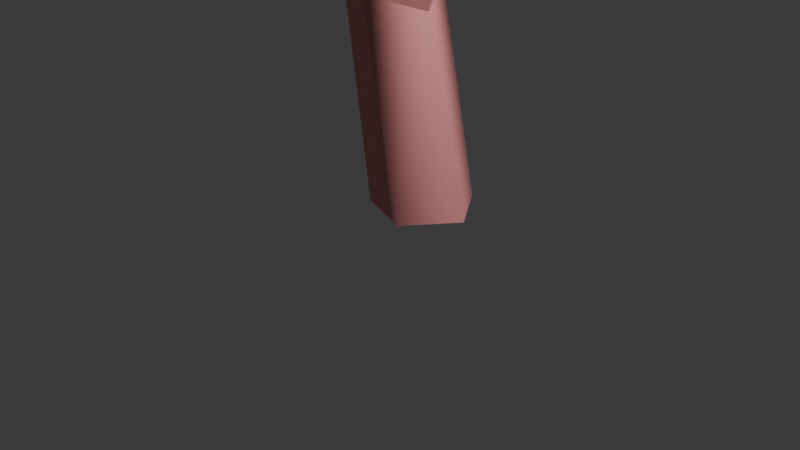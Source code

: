 # Source: bigtree.blend  (saved by Blender 4.5.88; exported with 4.5.12 LTS)
import bpy
from mathutils import Matrix  # noqa: F401  (used for matrix-valued properties, if any)

bpy.ops.wm.read_factory_settings(use_empty=True)
scene = bpy.context.scene
scene.name = 'Scene'

# ---- collections
col_collection = bpy.data.collections.new('Collection'); scene.collection.children.link(col_collection)

# ---- materials (node trees are filled in below, after node groups)
mat_wire_154185229 = bpy.data.materials.new('wire_154185229')
mat_wire_154185229.diffuse_color = (0.6039, 0.7255, 0.898, 1.0)
mat_wire_154185229.roughness = 0.8211
mat_wire_224086086 = bpy.data.materials.new('wire_224086086')
mat_wire_224086086.diffuse_color = (0.8784, 0.3373, 0.3373, 1.0)
mat_wire_224086086.roughness = 0.8211
mat_material__49 = bpy.data.materials.new('Material__49')
mat_material__49.diffuse_color = (0.588, 0.588, 0.588, 1.0)
mat_material__49.roughness = 0.9

# ---- material node trees
mat_wire_154185229.use_nodes = True; mat_wire_154185229.node_tree.nodes.clear()
_N = mat_wire_154185229.node_tree.nodes; _L = mat_wire_154185229.node_tree.links
n0 = _N.new('ShaderNodeBsdfPrincipled'); n0.name = 'Principled BSDF'; n0.location = (0, 300)
n0.inputs[0].default_value = (0.6039, 0.7255, 0.898, 1.0)
n0.inputs[2].default_value = 0.8211
n0.inputs[13].default_value = 0.35
n0.inputs[27].default_value = (0.0, 0.0, 0.0, 1.0)
n0.inputs[28].default_value = 1.0
n1 = _N.new('ShaderNodeOutputMaterial'); n1.name = 'Material Output'; n1.location = (280, 300)
_L.new(n0.outputs[0], n1.inputs[0])
n1.is_active_output = True
mat_wire_224086086.use_nodes = True; mat_wire_224086086.node_tree.nodes.clear()
_N = mat_wire_224086086.node_tree.nodes; _L = mat_wire_224086086.node_tree.links
n0 = _N.new('ShaderNodeBsdfPrincipled'); n0.name = 'Principled BSDF'; n0.location = (0, 300)
n0.inputs[0].default_value = (0.8784, 0.3373, 0.3373, 1.0)
n0.inputs[2].default_value = 0.8211
n0.inputs[13].default_value = 0.35
n0.inputs[27].default_value = (0.0, 0.0, 0.0, 1.0)
n0.inputs[28].default_value = 1.0
n1 = _N.new('ShaderNodeOutputMaterial'); n1.name = 'Material Output'; n1.location = (280, 300)
_L.new(n0.outputs[0], n1.inputs[0])
n1.is_active_output = True
mat_material__49.use_nodes = True; mat_material__49.node_tree.nodes.clear()
_N = mat_material__49.node_tree.nodes; _L = mat_material__49.node_tree.links
n0 = _N.new('ShaderNodeBsdfPrincipled'); n0.name = 'Principled BSDF'; n0.location = (0, 300)
n0.inputs[0].default_value = (0.588, 0.588, 0.588, 1.0)
n0.inputs[2].default_value = 0.9
n0.inputs[13].default_value = 0.0
n0.inputs[27].default_value = (0.0, 0.0, 0.0, 1.0)
n0.inputs[28].default_value = 1.0
n1 = _N.new('ShaderNodeOutputMaterial'); n1.name = 'Material Output'; n1.location = (280, 300)
_L.new(n0.outputs[0], n1.inputs[0])
n1.is_active_output = True

# ---- world
world_world = bpy.data.worlds.new('World'); scene.world = world_world
world_world.use_nodes = True; world_world.node_tree.nodes.clear()
_N = world_world.node_tree.nodes; _L = world_world.node_tree.links
n0 = _N.new('ShaderNodeOutputWorld'); n0.name = 'World Output'; n0.location = (200, 100)
n1 = _N.new('ShaderNodeBackground'); n1.name = 'Background'; n1.location = (-200, 100)
n1.inputs[0].default_value = (0.05088, 0.05088, 0.05088, 1.0)
_L.new(n1.outputs[0], n0.inputs[0])
n0.is_active_output = True
world_world.color = (0.05088, 0.05088, 0.05088)
world_world.sun_shadow_jitter_overblur = 0.0

# ---- cameras
cam_camera = bpy.data.cameras.new('Camera')
cam_camera.clip_end = 100.0
cam_camera.ortho_scale = 7.314

# ---- lights
light_light = bpy.data.lights.new('Light', 'POINT')
light_light.energy = 1000.0
light_light.shadow_soft_size = 0.1

# ---- meshes
me_tree_low = bpy.data.meshes.new('Tree_low')
me_tree_low.from_pydata([(-2.195, -4.781, 33.92), (1.996, -6.478, 31.82), (4.302, -3.846, 31.37), (3.667, 0.2179, 31.85), (1.006, 0.6918, 32.1), (-2.918, -1.675, 33.71), (6.387, 3.247, 29.83), (6.14, 5.084, 27.26), (4.12, 5.89, 26.72), (1.544, 4.449, 29.38), (2.999, 7.212, 22.8), (-0.1074, 7.922, 23.52), (-3.049, 6.814, 27.71), (-2.52, 5.096, 30.02), (-7.605, 4.548, 27.28), (-9.277, 1.798, 28.31), (-7.933, 0.8172, 32.2), (-5.569, 1.647, 33.0), (-7.299, -3.246, 31.93), (-4.579, -5.522, 33.64), (-8.376, -4.777, 26.81), (-7.257, -7.053, 26.69), (-4.577, -8.85, 30.16), (-2.498, -8.649, 32.28), (-5.086, -10.25, 26.57), (-1.98, -10.96, 25.71), (2.592, -9.774, 27.66), (1.566, -9.295, 30.41), (6.487, -6.516, 26.87), (7.288, -3.328, 29.38), (7.996, 1.076, 28.71), (8.205, 0.666, 25.61), (6.103, 2.781, 22.66), (5.661, 4.689, 23.19), (6.212, -6.912, 22.81), (7.923, -3.794, 22.21), (-6.078, -8.354, 23.59), (-3.089, -6.994, 20.68), (0.9749, -8.715, 18.81), (1.092, -10.14, 21.09), (4.447, -5.408, 16.15), (6.57, -4.082, 17.63), (4.699, -0.01847, 18.11), (1.949, 1.762, 16.44), (1.157, 5.03, 17.78), (3.665, 5.527, 20.14), (0.8528, -1.609, 15.74), (-0.002766, 1.497, 15.53), (-7.533, -7.719, 22.63), (-7.741, -6.347, 19.64), (-5.031, -2.331, 18.18), (-2.128, -2.98, 17.97), (-6.902, 1.733, 18.46), (-4.626, 4.19, 17.34), (-2.907, 6.75, 18.42), (-3.504, 7.311, 21.13), (-9.561, 0.2278, 21.14), (-8.084, 3.882, 23.22), (-10.18, -3.43, 23.73), (-9.971, -4.61, 20.63), (1.624, -0.7071, 0.0), (0.3722, 1.015, 0.0), (-1.209, 1.015, 7.131), (-0.1192, -0.7071, 6.515), (-1.653, 0.3574, 0.0), (-2.972, 0.3574, 8.126), (-1.653, -1.772, 0.0), (-2.972, -1.772, 8.126), (0.3722, -2.43, 0.0), (-1.209, -2.43, 7.131), (0.5462, -0.7071, 20.04), (-0.06262, -0.6431, 19.59), (-1.048, -0.6676, 18.87), (-1.048, -0.7466, 18.87), (-0.06262, -0.7711, 19.59), (0.6021, -0.01696, 10.86), (1.039, -0.7071, 10.24), (-0.1045, -0.2806, 11.85), (-0.1045, -1.134, 11.85), (0.6021, -1.397, 10.86), (2.695, -0.01696, 13.87), (3.423, -0.7071, 14.07), (1.518, -0.2806, 13.55), (1.518, -1.134, 13.55), (2.695, -1.397, 13.87), (1.807, 0.1349, 17.04), (2.416, -0.7071, 17.48), (0.8216, -0.1867, 16.32), (0.8216, -1.227, 16.32), (1.807, -1.549, 17.04)], [], [(1, 3, 5), (6, 8, 4), (10, 12, 9), (14, 16, 13), (18, 0, 17), (20, 22, 19), (24, 26, 23), (28, 2, 27), (30, 32, 7), (29, 34, 31), (36, 38, 25), (40, 35, 39), (42, 44, 33), (41, 46, 43), (48, 50, 37), (52, 47, 51), (54, 11, 45), (53, 56, 55), (21, 58, 49), (15, 57, 59), (9, 17, 5), (23, 1, 0), (29, 6, 3), (25, 34, 28), (41, 32, 31), (37, 46, 40), (53, 44, 43), (49, 56, 52), (14, 11, 55), (20, 16, 15), (48, 24, 22), (7, 45, 10), (5, 0, 1), (1, 2, 3), (3, 4, 5), (4, 3, 6), (6, 7, 8), (8, 9, 4), (9, 8, 10), (10, 11, 12), (12, 13, 9), (13, 12, 14), (14, 15, 16), (16, 17, 13), (17, 16, 18), (18, 19, 0), (0, 5, 17), (19, 18, 20), (20, 21, 22), (22, 23, 19), (23, 22, 24), (24, 25, 26), (26, 27, 23), (27, 26, 28), (28, 29, 2), (2, 1, 27), (7, 6, 30), (30, 31, 32), (32, 33, 7), (31, 30, 29), (29, 28, 34), (34, 35, 31), (25, 24, 36), (36, 37, 38), (38, 39, 25), (39, 38, 40), (40, 41, 35), (35, 34, 39), (33, 32, 42), (42, 43, 44), (44, 45, 33), (43, 42, 41), (41, 40, 46), (46, 47, 43), (37, 36, 48), (48, 49, 50), (50, 51, 37), (51, 50, 52), (52, 53, 47), (47, 46, 51), (45, 44, 54), (54, 55, 11), (11, 10, 45), (55, 54, 53), (53, 52, 56), (56, 57, 55), (49, 48, 21), (21, 20, 58), (58, 59, 49), (59, 58, 15), (15, 14, 57), (57, 56, 59), (5, 4, 9), (9, 13, 17), (0, 19, 23), (23, 27, 1), (3, 2, 29), (29, 30, 6), (28, 26, 25), (25, 39, 34), (31, 35, 41), (41, 42, 32), (40, 38, 37), (37, 51, 46), (43, 47, 53), (53, 54, 44), (52, 50, 49), (49, 59, 56), (55, 57, 14), (14, 12, 11), (15, 58, 20), (20, 18, 16), (22, 21, 48), (48, 36, 24), (10, 8, 7), (7, 33, 45), (61, 63, 60), (64, 62, 61), (66, 65, 64), (66, 69, 67), (68, 63, 69), (66, 61, 60), (62, 76, 63), (65, 75, 62), (67, 77, 65), (67, 79, 78), (69, 76, 79), (76, 80, 81), (75, 82, 80), (78, 82, 77), (79, 83, 78), (76, 84, 79), (81, 85, 86), (80, 87, 85), (83, 87, 82), (84, 88, 83), (81, 89, 84), (61, 62, 63), (64, 65, 62), (66, 67, 65), (66, 68, 69), (68, 60, 63), (60, 68, 66), (66, 64, 61), (62, 75, 76), (65, 77, 75), (67, 78, 77), (67, 69, 79), (69, 63, 76), (76, 75, 80), (75, 77, 82), (78, 83, 82), (79, 84, 83), (76, 81, 84), (81, 80, 85), (80, 82, 87), (83, 88, 87), (84, 89, 88), (81, 86, 89), (71, 73, 74), (86, 71, 70), (87, 71, 85), (88, 72, 87), (88, 74, 73), (86, 74, 89), (74, 70, 71), (71, 72, 73), (86, 85, 71), (87, 72, 71), (88, 73, 72), (88, 89, 74), (86, 70, 74)])
me_tree_low.polygons.foreach_set('use_smooth', [True] * 172)
me_tree_low.polygons.foreach_set('material_index', [0, 0, 0, 0, 0, 0, 0, 0, 0, 0, 0, 0, 0, 0, 0, 0, 0, 0, 0, 0, 0, 0, 0, 0, 0, 0, 0, 0, 0, 0, 0, 0, 0, 0, 0, 0, 0, 0, 0, 0, 0, 0, 0, 0, 0, 0, 0, 0, 0, 0, 0, 0, 0, 0, 0, 0, 0, 0, 0, 0, 0, 0, 0, 0, 0, 0, 0, 0, 0, 0, 0, 0, 0, 0, 0, 0, 0, 0, 0, 0, 0, 0, 0, 0, 0, 0, 0, 0, 0, 0, 0, 0, 0, 0, 0, 0, 0, 0, 0, 0, 0, 0, 0, 0, 0, 0, 0, 0, 0, 0, 0, 0, 0, 0, 0, 0, 1, 1, 1, 1, 1, 1, 1, 1, 1, 1, 1, 1, 1, 1, 1, 1, 1, 1, 1, 1, 1, 1, 1, 1, 1, 1, 1, 1, 1, 1, 1, 1, 1, 1, 1, 1, 1, 1, 1, 1, 1, 1, 1, 2, 2, 2, 2, 2, 2, 2, 2, 2, 2, 2, 2, 2])
_k = set([(0, 1), (0, 5), (0, 19), (1, 2), (1, 27), (2, 3), (2, 29), (3, 4), (3, 6), (4, 5), (4, 9), (5, 17), (6, 7), (6, 30), (7, 8), (7, 33), (8, 9), (8, 10), (9, 13), (10, 11), (10, 45), (11, 12), (11, 55), (12, 13), (12, 14), (13, 17), (14, 15), (14, 57), (15, 16), (15, 58), (16, 17), (16, 18), (18, 19), (18, 20), (19, 23), (20, 21), (20, 58), (21, 22), (21, 48), (22, 23), (22, 24), (23, 27), (24, 25), (24, 36), (25, 26), (25, 39), (26, 27), (26, 28), (28, 29), (28, 34), (29, 30), (30, 31), (31, 32), (31, 35), (32, 33), (32, 42), (33, 45), (34, 35), (34, 39), (35, 41), (36, 37), (36, 48), (37, 38), (37, 51), (38, 39), (38, 40), (40, 41), (40, 46), (41, 42), (42, 43), (43, 44), (43, 47), (44, 45), (44, 54), (46, 47), (46, 51), (47, 53), (48, 49), (49, 50), (49, 59), (50, 51), (50, 52), (52, 53), (52, 56), (53, 54), (54, 55), (55, 57), (56, 57), (56, 59), (58, 59), (60, 61), (60, 68), (61, 64), (62, 63), (62, 65), (62, 75), (63, 69), (63, 76), (64, 66), (65, 67), (65, 77), (66, 68), (67, 69), (67, 78), (69, 79), (70, 71), (70, 74), (70, 86), (71, 72), (71, 85), (72, 73), (72, 87), (73, 74), (73, 88), (74, 89), (75, 76), (75, 77), (75, 80), (76, 79), (76, 81), (77, 78), (77, 82), (78, 79), (78, 83), (79, 84), (80, 81), (80, 82), (80, 85), (81, 84), (81, 86), (82, 83), (82, 87), (83, 84), (83, 88), (84, 89), (85, 86), (85, 87), (86, 89), (87, 88), (88, 89)])
me_tree_low.attributes.new('sharp_edge', 'BOOLEAN', 'EDGE').data.foreach_set('value', [ (min(e.vertices), max(e.vertices)) in _k for e in me_tree_low.edges])
_uv = me_tree_low.uv_layers.new(name='UVMap')
_uv.uv.foreach_set('vector', [0.1809, -0.1972, 0.3191, 0.1118, 0.0, 0.0854, 0.1771, 0.1741, 0.4309, 0.1809, 0.206, 0.487, 0.0, 0.0854, 0.1809, -0.1972, 0.3191, 0.1118, 0.3191, 0.1118, 0.1118, 0.3781, 0.3781, 0.3191, -0.3191, -0.1118, 0.0, -0.0854, -0.1809, 0.1972, -0.1941, 0.1721, -0.4309, 0.1809, -0.2583, 0.372, 0.0, -0.0854, 0.1809, 0.1972, 0.3191, -0.1118, -0.3191, 0.1118, -0.1118, 0.3781, -0.3781, 0.3191, 0.0, 0.0854, 0.1809, -0.1972, 0.3191, 0.1118, -0.1809, 0.1972, -0.3191, -0.1118, 0.0, -0.0854, -0.1809, -0.1972, -0.3191, 0.1118, 0.0, 0.0854, 0.2179, -0.1576, 0.4309, -0.1809, 0.1242, -0.4486, 0.1118, -0.3781, 0.3781, -0.3191, 0.3191, -0.1118, 0.3191, -0.1118, 0.0, -0.0854, 0.1809, 0.1972, -0.3052, -0.3423, -0.3191, -0.1118, -0.1249, -0.3695, -0.3191, 0.1118, 0.0, 0.0854, -0.1809, -0.1972, -0.3191, -0.1118, 0.0, -0.0854, -0.1809, 0.1972, 0.2795, -0.3566, 0.1809, -0.1972, 0.4249, -0.213, -0.3191, 0.1118, 0.0, 0.0854, -0.1809, -0.1972, 0.1809, 0.1972, 0.3191, -0.1118, 0.0, -0.0854, 0.1118, 0.3781, -0.1809, 0.1972, 0.0, 0.0854, -0.1118, -0.3781, 0.1809, -0.1972, 0.0, -0.0854, -0.1809, 0.1972, 0.1809, 0.1972, 0.1118, 0.3781, 0.0, 0.0854, -0.1118, 0.3781, 0.1118, 0.3781, -0.1118, -0.3781, 0.1809, -0.1972, 0.0, -0.0854, -0.1118, -0.3781, 0.0, -0.0854, 0.1809, -0.1972, -0.1809, 0.1972, 0.1118, 0.3781, 0.1809, 0.1972, -0.1809, -0.1972, 0.1809, -0.1972, 0.1118, -0.3781, 0.1118, -0.3781, 0.0, -0.0854, -0.1809, -0.1972, -0.1809, 0.1972, 0.1118, 0.3781, 0.1809, 0.1972, -0.1118, -0.3781, 0.0, -0.0854, 0.1809, -0.1972, 0.1118, 0.3781, -0.1809, 0.1972, 0.0, 0.0854, 0.0, 0.0854, 0.0, -0.0854, 0.1809, -0.1972, 0.1809, -0.1972, 0.3191, -0.1118, 0.3191, 0.1118, 0.3191, 0.1118, 0.1809, 0.1972, 0.0, 0.0854, 0.206, 0.487, 0.1118, 0.3781, 0.1771, 0.1741, 0.1771, 0.1741, 0.3191, 0.1118, 0.4309, 0.1809, 0.4309, 0.1809, 0.3973, 0.3657, 0.206, 0.487, 0.3191, 0.1118, 0.1809, 0.1972, 0.0, 0.0854, 0.0, 0.0854, 0.0, -0.0854, 0.1809, -0.1972, 0.1809, -0.1972, 0.3191, -0.1118, 0.3191, 0.1118, 0.3781, 0.3191, 0.4309, 0.1809, 0.3191, 0.1118, 0.3191, 0.1118, 0.1809, 0.1972, 0.1118, 0.3781, 0.1118, 0.3781, 0.1972, 0.4309, 0.3781, 0.3191, -0.1809, 0.1972, -0.3191, 0.1118, -0.3191, -0.1118, -0.3191, -0.1118, -0.1809, -0.1972, 0.0, -0.0854, 0.0, -0.0854, 0.0, 0.0854, -0.1809, 0.1972, -0.2583, 0.372, -0.1118, 0.3781, -0.1941, 0.1721, -0.1941, 0.1721, -0.3191, 0.1118, -0.4309, 0.1809, -0.4309, 0.1809, -0.4536, 0.2547, -0.2583, 0.372, 0.3191, -0.1118, 0.1809, -0.1972, 0.0, -0.0854, 0.0, -0.0854, 0.0, 0.0854, 0.1809, 0.1972, 0.1809, 0.1972, 0.3191, 0.1118, 0.3191, -0.1118, -0.3781, 0.3191, -0.4309, 0.1809, -0.3191, 0.1118, -0.3191, 0.1118, -0.1809, 0.1972, -0.1118, 0.3781, -0.1118, 0.3781, -0.1972, 0.4309, -0.3781, 0.3191, 0.3191, 0.1118, 0.1809, 0.1972, 0.0, 0.0854, 0.0, 0.0854, 0.0, -0.0854, 0.1809, -0.1972, 0.1809, -0.1972, 0.3191, -0.1118, 0.3191, 0.1118, 0.0, -0.0854, 0.0, 0.0854, -0.1809, 0.1972, -0.1809, 0.1972, -0.3191, 0.1118, -0.3191, -0.1118, -0.3191, -0.1118, -0.1809, -0.1972, 0.0, -0.0854, 0.0, 0.0854, 0.0, -0.0854, -0.1809, -0.1972, -0.1809, -0.1972, -0.3191, -0.1118, -0.3191, 0.1118, -0.3191, 0.1118, -0.1809, 0.1972, 0.0, 0.0854, 0.1242, -0.4486, 0.1118, -0.3781, 0.2179, -0.1576, 0.2179, -0.1576, 0.3191, -0.1118, 0.4309, -0.1809, 0.4309, -0.1809, 0.3411, -0.3067, 0.1242, -0.4486, 0.3191, -0.1118, 0.1809, -0.1972, 0.1118, -0.3781, 0.1118, -0.3781, 0.1972, -0.4309, 0.3781, -0.3191, 0.3781, -0.3191, 0.4309, -0.1809, 0.3191, -0.1118, 0.1809, 0.1972, 0.3191, 0.1118, 0.3191, -0.1118, 0.3191, -0.1118, 0.1809, -0.1972, 0.0, -0.0854, 0.0, -0.0854, 0.0, 0.0854, 0.1809, 0.1972, -0.1249, -0.3695, -0.1972, -0.4309, -0.3052, -0.3423, -0.3052, -0.3423, -0.4309, -0.1809, -0.3191, -0.1118, -0.3191, -0.1118, -0.1891, -0.1835, -0.1249, -0.3695, -0.1809, -0.1972, -0.3191, -0.1118, -0.3191, 0.1118, -0.3191, 0.1118, -0.1809, 0.1972, 0.0, 0.0854, 0.0, 0.0854, 0.0, -0.0854, -0.1809, -0.1972, -0.1809, 0.1972, -0.3191, 0.1118, -0.3191, -0.1118, -0.3191, -0.1118, -0.1809, -0.1972, 0.0, -0.0854, 0.0, -0.0854, 0.0, 0.0854, -0.1809, 0.1972, 0.4249, -0.213, 0.3781, -0.3191, 0.2795, -0.3566, 0.2795, -0.3566, 0.2089, -0.3107, 0.1809, -0.1972, 0.1809, -0.1972, 0.3191, -0.1118, 0.4249, -0.213, -0.1809, -0.1972, -0.3191, -0.1118, -0.3191, 0.1118, -0.3191, 0.1118, -0.1809, 0.1972, 0.0, 0.0854, 0.0, 0.0854, 0.0, -0.0854, -0.1809, -0.1972, 0.0, -0.0854, 0.0, 0.0854, 0.1809, 0.1972, 0.1809, 0.1972, 0.3191, 0.1118, 0.3191, -0.1118, 0.3191, -0.1118, 0.1809, -0.1972, 0.0, -0.0854, 0.0, 0.0854, 0.1809, 0.1972, 0.1118, 0.3781, 0.1118, 0.3781, -0.1118, 0.3781, -0.1809, 0.1972, 0.0, -0.0854, -0.1809, -0.1972, -0.1118, -0.3781, -0.1118, -0.3781, 0.1118, -0.3781, 0.1809, -0.1972, 0.1118, 0.3781, -0.1118, 0.3781, -0.1809, 0.1972, -0.1809, 0.1972, 0.0, 0.0854, 0.1809, 0.1972, 0.1118, 0.3781, 0.1809, 0.1972, 0.0, 0.0854, 0.0, 0.0854, -0.1809, 0.1972, -0.1118, 0.3781, 0.0, -0.0854, -0.1809, -0.1972, -0.1118, -0.3781, -0.1118, -0.3781, 0.1118, -0.3781, 0.1809, -0.1972, 0.1809, -0.1972, 0.1118, -0.3781, -0.1118, -0.3781, -0.1118, -0.3781, -0.1809, -0.1972, 0.0, -0.0854, 0.1809, 0.1972, 0.0, 0.0854, -0.1809, 0.1972, -0.1809, 0.1972, -0.1118, 0.3781, 0.1118, 0.3781, 0.1118, -0.3781, -0.1118, -0.3781, -0.1809, -0.1972, -0.1809, -0.1972, 0.0, -0.0854, 0.1809, -0.1972, -0.1809, -0.1972, -0.1118, -0.3781, 0.1118, -0.3781, 0.1118, -0.3781, 0.1809, -0.1972, 0.0, -0.0854, 0.1809, 0.1972, 0.0, 0.0854, -0.1809, 0.1972, -0.1809, 0.1972, -0.1118, 0.3781, 0.1118, 0.3781, 0.1809, -0.1972, 0.1118, -0.3781, -0.1118, -0.3781, -0.1118, -0.3781, -0.1809, -0.1972, 0.0, -0.0854, 0.0, 0.0854, 0.1809, 0.1972, 0.1118, 0.3781, 0.1118, 0.3781, -0.1118, 0.3781, -0.1809, 0.1972, 0.95, 0.0, 0.75, 1.0, 0.75, 0.0, 1.15, 0.0, 0.95, 1.0, 0.95, 0.0, 0.35, 0.0, 0.15, 1.0, 0.15, 0.0, 0.35, 0.0, 0.55, 1.0, 0.35, 1.0, 0.55, 0.0, 0.75, 1.0, 0.55, 1.0, 0.7939, 0.0955, 0.0245, 0.6545, 0.5, 1.0, 0.0245, 0.6545, 0.5, 1.0, 0.5, 1.0, 0.2061, 0.0955, 0.0245, 0.6545, 0.0245, 0.6545, 0.7939, 0.0955, 0.2061, 0.0955, 0.2061, 0.0955, 0.7939, 0.0955, 0.9755, 0.6545, 0.7939, 0.0955, 0.9755, 0.6545, 0.5, 1.0, 0.9755, 0.6545, 0.5, 1.0, 0.0245, 0.6545, 0.5, 1.0, 0.0245, 0.6545, 0.2061, 0.0955, 0.0245, 0.6545, 0.7939, 0.0955, 0.2061, 0.0955, 0.2061, 0.0955, 0.9755, 0.6545, 0.7939, 0.0955, 0.7939, 0.0955, 0.5, 1.0, 0.9755, 0.6545, 0.9755, 0.6545, 0.5, 1.0, 0.0245, 0.6545, 0.5, 1.0, 0.0245, 0.6545, 0.2061, 0.0955, 0.0245, 0.6545, 0.7939, 0.0955, 0.2061, 0.0955, 0.2061, 0.0955, 0.9755, 0.6545, 0.7939, 0.0955, 0.7939, 0.0955, 0.5, 1.0, 0.9755, 0.6545, 0.9755, 0.6545, 0.95, 0.0, 0.95, 1.0, 0.75, 1.0, 1.15, 0.0, 1.15, 1.0, 0.95, 1.0, 0.35, 0.0, 0.35, 1.0, 0.15, 1.0, 0.35, 0.0, 0.55, 0.0, 0.55, 1.0, 0.55, 0.0, 0.75, 0.0, 0.75, 1.0, 0.5, 1.0, 0.9755, 0.6545, 0.7939, 0.0955, 0.7939, 0.0955, 0.2061, 0.0955, 0.0245, 0.6545, 0.0245, 0.6545, 0.0245, 0.6545, 0.5, 1.0, 0.2061, 0.0955, 0.2061, 0.0955, 0.0245, 0.6545, 0.7939, 0.0955, 0.7939, 0.0955, 0.2061, 0.0955, 0.7939, 0.0955, 0.9755, 0.6545, 0.9755, 0.6545, 0.9755, 0.6545, 0.5, 1.0, 0.5, 1.0, 0.5, 1.0, 0.0245, 0.6545, 0.0245, 0.6545, 0.0245, 0.6545, 0.2061, 0.0955, 0.2061, 0.0955, 0.7939, 0.0955, 0.7939, 0.0955, 0.2061, 0.0955, 0.9755, 0.6545, 0.9755, 0.6545, 0.7939, 0.0955, 0.5, 1.0, 0.5, 1.0, 0.9755, 0.6545, 0.5, 1.0, 0.0245, 0.6545, 0.0245, 0.6545, 0.0245, 0.6545, 0.2061, 0.0955, 0.2061, 0.0955, 0.7939, 0.0955, 0.7939, 0.0955, 0.2061, 0.0955, 0.9755, 0.6545, 0.9755, 0.6545, 0.7939, 0.0955, 0.5, 1.0, 0.5, 1.0, 0.9755, 0.6545, 0.0245, 0.6545, 0.7939, 0.0955, 0.9755, 0.6545, 0.5, 1.0, 0.0245, 0.6545, 0.5, 1.0, 0.2061, 0.0955, 0.0245, 0.6545, 0.0245, 0.6545, 0.7939, 0.0955, 0.2061, 0.0955, 0.2061, 0.0955, 0.7939, 0.0955, 0.9755, 0.6545, 0.7939, 0.0955, 0.5, 1.0, 0.9755, 0.6545, 0.9755, 0.6545, 0.9755, 0.6545, 0.5, 1.0, 0.0245, 0.6545, 0.0245, 0.6545, 0.2061, 0.0955, 0.7939, 0.0955, 0.5, 1.0, 0.0245, 0.6545, 0.0245, 0.6545, 0.2061, 0.0955, 0.2061, 0.0955, 0.0245, 0.6545, 0.7939, 0.0955, 0.7939, 0.0955, 0.2061, 0.0955, 0.7939, 0.0955, 0.9755, 0.6545, 0.9755, 0.6545, 0.5, 1.0, 0.5, 1.0, 0.9755, 0.6545])
me_tree_low.materials.append(mat_wire_154185229)
me_tree_low.materials.append(mat_wire_224086086)
me_tree_low.materials.append(mat_material__49)
me_tree_low.update()
me_tree_low.normals_split_custom_set([tuple(v) for v in zip(*[iter([0.3302, -0.02508, 0.9436, 0.2569, 0.03423, 0.9658, 0.3497, 0.06966, 0.9343, 0.01189, 0.7169, 0.6971, 0.1314, 0.7301, 0.6706, 0.1487, 0.5802, 0.8008, 0.1745, 0.8924, 0.4161, 0.2621, 0.8404, 0.4743, 0.179, 0.8763, 0.4473, -0.4826, 0.7022, 0.5234, -0.4866, 0.7267, 0.4849, -0.3937, 0.7275, 0.5619, -0.3409, -0.001391, 0.9401, -0.3124, 0.1185, 0.9425, -0.3253, -0.07923, 0.9423, -0.79, -0.4741, 0.3887, -0.7276, -0.4953, 0.4746, -0.7166, -0.5402, 0.4413, -0.0468, -0.9267, 0.3729, -0.01971, -0.9576, 0.2873, -0.06314, -0.961, 0.2693, 0.6235, -0.55, 0.5556, 0.6132, -0.4992, 0.6121, 0.66, -0.5381, 0.5242, 0.8698, 0.4935, 0.003561, 0.9128, 0.3839, -0.1396, 0.9214, 0.384, -0.0605, 0.9768, -0.2143, -0.0001986, 0.9498, -0.2876, 0.1233, 0.9698, -0.2283, 0.08597, -0.3659, -0.79, -0.492, -0.4318, -0.7384, -0.5179, -0.336, -0.8401, -0.4258, 0.6303, -0.7427, -0.2262, 0.6512, -0.675, -0.347, 0.5731, -0.7148, -0.4008, 0.7041, 0.4291, -0.5658, 0.7149, 0.3439, -0.6088, 0.7815, 0.3032, -0.5453, 0.448, 0.2565, -0.8564, 0.3735, 0.1111, -0.9209, 0.4328, 0.1217, -0.8932, 0.05966, -0.7836, -0.6183, -0.05246, -0.5927, -0.8037, -0.2165, -0.5975, -0.7721, -0.3327, -0.1384, -0.9328, -0.4358, -0.2164, -0.8736, -0.3541, -0.202, -0.9131, 0.1671, 0.9279, -0.3333, 0.1604, 0.9168, -0.3657, 0.2193, 0.8753, -0.431, -0.7316, 0.6057, -0.3129, -0.7026, 0.5743, -0.4201, -0.7168, 0.6084, -0.3406, -0.8652, -0.4868, 0.1204, -0.7528, -0.6492, 0.1085, -0.7898, -0.6057, 0.09692, -0.927, 0.3675, -0.07483, -0.9503, 0.3112, -0.01146, -0.9713, 0.2375, -0.008747, 0.1713, 0.5095, 0.8433, 0.265, 0.4376, 0.8592, 0.2093, 0.4581, 0.8639, 0.2218, -0.4145, 0.8826, 0.2968, -0.4312, 0.852, 0.1459, -0.3948, 0.9071, 0.5729, 0.009136, 0.8196, 0.5852, 0.02412, 0.8105, 0.572, 0.01181, 0.8202, 0.4917, -0.869, -0.05455, 0.4669, -0.8798, 0.08957, 0.4723, -0.8774, -0.08455, 0.8604, 0.3161, -0.3998, 0.843, 0.3543, -0.4048, 0.8886, 0.2905, -0.355, -0.4258, -0.3577, -0.8311, -0.3891, -0.4518, -0.8028, -0.4169, -0.3789, -0.8262, 0.04382, 0.4463, -0.8938, 0.01526, 0.3822, -0.924, 0.09332, 0.5585, -0.8242, -0.4611, 0.008034, -0.8873, -0.6405, -0.00211, -0.7679, -0.5872, -0.0569, -0.8075, -0.4966, 0.8679, 0.007935, -0.357, 0.9264, 0.1196, -0.3965, 0.9068, 0.1431, -0.9142, -0.2009, 0.352, -0.9468, -0.1815, 0.2659, -0.9274, -0.1993, 0.3165, -0.6199, -0.7836, -0.04029, -0.852, -0.4728, 0.2248, -0.8109, -0.5346, 0.2378, 0.5202, 0.854, 0.01232, 0.6985, 0.687, -0.2002, 0.6986, 0.6977, -0.159, 0.3497, 0.06966, 0.9343, 0.4966, 0.1729, 0.8506, 0.3302, -0.02508, 0.9436, 0.3302, -0.02508, 0.9436, 0.2662, -0.07165, 0.9613, 0.2569, 0.03423, 0.9658, 0.2569, 0.03423, 0.9658, 0.1514, 0.3716, 0.916, 0.3497, 0.06966, 0.9343, 0.1487, 0.5802, 0.8008, 0.161, 0.4433, 0.8818, 0.01189, 0.7169, 0.6971, 0.01189, 0.7169, 0.6971, 0.1737, 0.8097, 0.5606, 0.1314, 0.7301, 0.6706, 0.1314, 0.7301, 0.6706, 0.501, 0.4592, 0.7335, 0.1487, 0.5802, 0.8008, 0.179, 0.8763, 0.4473, -0.1503, 0.9231, 0.3541, 0.1745, 0.8924, 0.4161, 0.1745, 0.8924, 0.4161, 0.2955, 0.8518, 0.4326, 0.2621, 0.8404, 0.4743, 0.2621, 0.8404, 0.4743, 0.2144, 0.8062, 0.5515, 0.179, 0.8763, 0.4473, -0.3937, 0.7275, 0.5619, -0.3997, 0.6887, 0.605, -0.4826, 0.7022, 0.5234, -0.4826, 0.7022, 0.5234, -0.7137, 0.5803, 0.3923, -0.4866, 0.7267, 0.4849, -0.4866, 0.7267, 0.4849, -0.4288, 0.7775, 0.46, -0.3937, 0.7275, 0.5619, -0.3253, -0.07923, 0.9423, -0.2842, -0.1091, 0.9525, -0.3409, -0.001391, 0.9401, -0.3409, -0.001391, 0.9401, -0.2281, 0.3964, 0.8893, -0.3124, 0.1185, 0.9425, -0.3124, 0.1185, 0.9425, -0.2496, 0.007072, 0.9683, -0.3253, -0.07923, 0.9423, -0.7166, -0.5402, 0.4413, -0.7196, -0.6091, 0.3336, -0.79, -0.4741, 0.3887, -0.79, -0.4741, 0.3887, -0.8106, -0.4197, 0.4084, -0.7276, -0.4953, 0.4746, -0.7276, -0.4953, 0.4746, -0.5365, -0.6097, 0.5835, -0.7166, -0.5402, 0.4413, -0.06314, -0.961, 0.2693, -0.3071, -0.871, 0.3835, -0.0468, -0.9267, 0.3729, -0.0468, -0.9267, 0.3729, -0.03029, -0.8205, 0.5709, -0.01971, -0.9576, 0.2873, -0.01971, -0.9576, 0.2873, -0.09391, -0.9861, 0.1368, -0.06314, -0.961, 0.2693, 0.66, -0.5381, 0.5242, 0.6408, -0.6794, 0.3575, 0.6235, -0.55, 0.5556, 0.6235, -0.55, 0.5556, 0.5117, -0.6069, 0.6082, 0.6132, -0.4992, 0.6121, 0.6132, -0.4992, 0.6121, 0.6132, -0.4254, 0.6656, 0.66, -0.5381, 0.5242, 0.9214, 0.384, -0.0605, 0.8353, 0.4825, 0.2637, 0.8698, 0.4935, 0.003561, 0.8698, 0.4935, 0.003561, 0.7357, 0.6761, -0.03961, 0.9128, 0.3839, -0.1396, 0.9128, 0.3839, -0.1396, 0.9558, 0.2598, -0.1378, 0.9214, 0.384, -0.0605, 0.9698, -0.2283, 0.08597, 0.9857, -0.1454, 0.08554, 0.9768, -0.2143, -0.0001986, 0.9768, -0.2143, -0.0001986, 0.9768, -0.2091, -0.04598, 0.9498, -0.2876, 0.1233, 0.9498, -0.2876, 0.1233, 0.8265, -0.3731, 0.4215, 0.9698, -0.2283, 0.08597, -0.336, -0.8401, -0.4258, -0.3128, -0.8447, -0.4344, -0.3659, -0.79, -0.492, -0.3659, -0.79, -0.492, -0.5213, -0.429, -0.7377, -0.4318, -0.7384, -0.5179, -0.4318, -0.7384, -0.5179, -0.4727, -0.758, -0.4495, -0.336, -0.8401, -0.4258, 0.5731, -0.7148, -0.4008, 0.3572, -0.7837, -0.5082, 0.6303, -0.7427, -0.2262, 0.6303, -0.7427, -0.2262, 0.5858, -0.8011, -0.1228, 0.6512, -0.675, -0.347, 0.6512, -0.675, -0.347, 0.5178, -0.4265, -0.7416, 0.5731, -0.7148, -0.4008, 0.7815, 0.3032, -0.5453, 0.8329, 0.3186, -0.4525, 0.7041, 0.4291, -0.5658, 0.7041, 0.4291, -0.5658, 0.6539, 0.4178, -0.6308, 0.7149, 0.3439, -0.6088, 0.7149, 0.3439, -0.6088, 0.6343, -0.5318, -0.5612, 0.7815, 0.3032, -0.5453, 0.4328, 0.1217, -0.8932, 0.6468, 0.376, -0.6635, 0.448, 0.2565, -0.8564, 0.448, 0.2565, -0.8564, 0.4129, 0.2979, -0.8607, 0.3735, 0.1111, -0.9209, 0.3735, 0.1111, -0.9209, 0.4135, 0.05269, -0.909, 0.4328, 0.1217, -0.8932, -0.2165, -0.5975, -0.7721, -0.06614, -0.8758, -0.4782, 0.05966, -0.7836, -0.6183, 0.05966, -0.7836, -0.6183, 0.7233, -0.6072, -0.3289, -0.05246, -0.5927, -0.8037, -0.05246, -0.5927, -0.8037, -0.1763, -0.5214, -0.8349, -0.2165, -0.5975, -0.7721, -0.3541, -0.202, -0.9131, -0.06269, 0.03882, -0.9973, -0.3327, -0.1384, -0.9328, -0.3327, -0.1384, -0.9328, -0.3911, -0.05621, -0.9186, -0.4358, -0.2164, -0.8736, -0.4358, -0.2164, -0.8736, -0.5262, -0.2006, -0.8264, -0.3541, -0.202, -0.9131, 0.2193, 0.8753, -0.431, 0.2799, 0.8355, -0.4728, 0.1671, 0.9279, -0.3333, 0.1671, 0.9279, -0.3333, -0.03005, 0.9777, -0.208, 0.1604, 0.9168, -0.3657, 0.1604, 0.9168, -0.3657, 0.07276, 0.8499, -0.5219, 0.2193, 0.8753, -0.431, -0.7168, 0.6084, -0.3406, -0.7345, 0.6145, -0.288, -0.7316, 0.6057, -0.3129, -0.7316, 0.6057, -0.3129, -0.7436, 0.4737, -0.4719, -0.7026, 0.5743, -0.4201, -0.7026, 0.5743, -0.4201, -0.6513, 0.5568, -0.5156, -0.7168, 0.6084, -0.3406, -0.7898, -0.6057, 0.09692, -0.9977, -0.002632, 0.06814, -0.8652, -0.4868, 0.1204, -0.8652, -0.4868, 0.1204, -0.8474, -0.4326, 0.3079, -0.7528, -0.6492, 0.1085, -0.7528, -0.6492, 0.1085, -0.5117, -0.814, 0.2748, -0.7898, -0.6057, 0.09692, -0.9713, 0.2375, -0.008747, -0.9285, 0.322, -0.1849, -0.927, 0.3675, -0.07483, -0.927, 0.3675, -0.07483, -0.852, 0.5234, 0.01455, -0.9503, 0.3112, -0.01146, -0.9503, 0.3112, -0.01146, -0.8235, 0.01012, 0.5672, -0.9713, 0.2375, -0.008747, 0.2093, 0.4581, 0.8639, -0.02356, 0.5884, 0.8082, 0.1713, 0.5095, 0.8433, 0.1713, 0.5095, 0.8433, 0.2123, 0.5256, 0.8238, 0.265, 0.4376, 0.8592, 0.1459, -0.3948, 0.9071, 0.0127, -0.3901, 0.9207, 0.2218, -0.4145, 0.8826, 0.2218, -0.4145, 0.8826, 0.3094, -0.4616, 0.8314, 0.2968, -0.4312, 0.852, 0.572, 0.01181, 0.8202, 0.5569, -0.01084, 0.8305, 0.5729, 0.009136, 0.8196, 0.5729, 0.009136, 0.8196, 0.5951, 0.02598, 0.8032, 0.5852, 0.02412, 0.8105, 0.4723, -0.8774, -0.08455, 0.4327, -0.6652, -0.6085, 0.4917, -0.869, -0.05455, 0.4917, -0.869, -0.05455, 0.4843, -0.8585, 0.1684, 0.4669, -0.8798, 0.08957, 0.8886, 0.2905, -0.355, 0.9438, 0.1606, -0.289, 0.8604, 0.3161, -0.3998, 0.8604, 0.3161, -0.3998, 0.7685, 0.4116, -0.4898, 0.843, 0.3543, -0.4048, -0.4169, -0.3789, -0.8262, -0.476, -0.1905, -0.8585, -0.4258, -0.3577, -0.8311, -0.4258, -0.3577, -0.8311, -0.3949, -0.4472, -0.8025, -0.3891, -0.4518, -0.8028, 0.09332, 0.5585, -0.8242, 0.1906, 0.7508, -0.6324, 0.04382, 0.4463, -0.8938, 0.04382, 0.4463, -0.8938, 0.01586, 0.3788, -0.9253, 0.01526, 0.3822, -0.924, -0.5872, -0.0569, -0.8075, -0.3526, -0.09921, -0.9305, -0.4611, 0.008034, -0.8873, -0.4611, 0.008034, -0.8873, -0.3195, 0.1258, -0.9392, -0.6405, -0.00211, -0.7679, -0.3965, 0.9068, 0.1431, -0.6147, 0.7867, -0.05655, -0.4966, 0.8679, 0.007935, -0.4966, 0.8679, 0.007935, -0.4389, 0.8957, -0.07135, -0.357, 0.9264, 0.1196, -0.9274, -0.1993, 0.3165, -0.8804, -0.2169, 0.4218, -0.9142, -0.2009, 0.352, -0.9142, -0.2009, 0.352, -0.9538, -0.166, 0.2504, -0.9468, -0.1815, 0.2659, -0.8109, -0.5346, 0.2378, -0.6863, -0.7089, 0.1628, -0.6199, -0.7836, -0.04029, -0.6199, -0.7836, -0.04029, -0.01644, -0.8456, -0.5335, -0.852, -0.4728, 0.2248, 0.6986, 0.6977, -0.159, 0.3093, 0.9244, 0.2232, 0.5202, 0.854, 0.01232, 0.5202, 0.854, 0.01232, 0.5637, 0.8131, -0.1455, 0.6985, 0.687, -0.2002, 0.3651, 0.9264, 0.0917, 0.9738, -0.01722, 0.2267, 0.9647, -0.00941, 0.2631, -0.7714, 0.6231, -0.1295, 0.03312, 0.9992, 0.02081, 0.3651, 0.9264, 0.0917, -0.7741, -0.6175, -0.1397, -0.9044, 0.3993, -0.1501, -0.7714, 0.6231, -0.1295, -0.7741, -0.6175, -0.1397, 0.05584, -0.998, 0.02901, -0.9066, -0.397, -0.143, 0.3785, -0.9195, 0.1063, 0.9738, -0.01722, 0.2267, 0.05584, -0.998, 0.02901, 0.0, 0.0, -1.0, 0.0, 0.0, -1.0, 0.0, 0.0, -1.0, 0.7736, 0.5895, -0.2325, 0.7556, 0.6236, -0.2007, 0.7786, 0.579, -0.242, -0.141, 0.9391, 0.3133, -0.0841, 0.9665, 0.2426, -0.158, 0.9292, 0.3342, -0.7925, 0.0, 0.6099, -0.7925, 0.0, 0.6099, -0.7925, 0.0, 0.6099, -0.141, -0.9391, 0.3133, -0.0841, -0.9665, 0.2426, -0.06169, -0.9748, 0.2144, 0.7736, -0.5895, -0.2325, 0.7556, -0.6235, -0.2007, 0.7468, -0.6384, -0.1861, 0.592, 0.6981, -0.4028, 0.6701, 0.6108, -0.4218, 0.6815, 0.5962, -0.4243, -0.1809, 0.971, 0.1565, -0.2437, 0.9537, 0.1762, -0.2619, 0.9478, 0.1818, -0.7231, 0.0, 0.6908, -0.7231, 0.0, 0.6908, -0.7231, 0.0, 0.6908, -0.1809, -0.971, 0.1565, -0.2437, -0.9537, 0.1762, -0.1553, -0.9767, 0.1484, 0.592, -0.698, -0.4028, 0.6701, -0.6108, -0.4218, 0.5728, -0.7168, -0.3976, 0.675, 0.7194, 0.1636, 0.7216, 0.6611, 0.2055, 0.7332, 0.6447, 0.2165, -0.2056, 0.9745, -0.0899, -0.2256, 0.9685, -0.1057, -0.2335, 0.9659, -0.1119, -0.9698, 0.0, -0.2441, -0.9698, 0.0, -0.2441, -0.9698, 0.0, -0.2441, -0.2056, -0.9745, -0.0899, -0.2256, -0.9685, -0.1057, -0.1962, -0.9771, -0.08254, 0.675, -0.7194, 0.1636, 0.7216, -0.6611, 0.2055, 0.6586, -0.7375, 0.1495, 0.3651, 0.9264, 0.0917, 0.03312, 0.9992, 0.02081, 0.9738, -0.01722, 0.2267, -0.7714, 0.6231, -0.1295, -0.9044, 0.3993, -0.1501, 0.03312, 0.9992, 0.02081, -0.7741, -0.6175, -0.1397, -0.9066, -0.397, -0.143, -0.9044, 0.3993, -0.1501, -0.7741, -0.6175, -0.1397, 0.3785, -0.9195, 0.1063, 0.05584, -0.998, 0.02901, 0.3785, -0.9195, 0.1063, 0.9647, -0.00941, 0.2631, 0.9738, -0.01722, 0.2267, 0.0, 0.0, -1.0, 0.0, 0.0, -1.0, 0.0, 0.0, -1.0, 0.0, 0.0, -1.0, 0.0, 0.0, -1.0, 0.0, 0.0, -1.0, 0.7736, 0.5895, -0.2325, 0.7468, 0.6384, -0.1861, 0.7556, 0.6236, -0.2007, -0.141, 0.9391, 0.3133, -0.06169, 0.9748, 0.2144, -0.0841, 0.9665, 0.2426, -0.7925, 0.0, 0.6099, -0.7925, 0.0, 0.6099, -0.7925, 0.0, 0.6099, -0.141, -0.9391, 0.3133, -0.158, -0.9292, 0.3342, -0.0841, -0.9665, 0.2426, 0.7736, -0.5895, -0.2325, 0.7786, -0.579, -0.242, 0.7556, -0.6235, -0.2007, 0.592, 0.6981, -0.4028, 0.5728, 0.7168, -0.3976, 0.6701, 0.6108, -0.4218, -0.1809, 0.971, 0.1565, -0.1553, 0.9767, 0.1484, -0.2437, 0.9537, 0.1762, -0.7231, 0.0, 0.6908, -0.7231, 0.0, 0.6908, -0.7231, 0.0, 0.6908, -0.1809, -0.971, 0.1565, -0.2619, -0.9478, 0.1818, -0.2437, -0.9537, 0.1762, 0.592, -0.698, -0.4028, 0.6815, -0.5963, -0.4243, 0.6701, -0.6108, -0.4218, 0.675, 0.7194, 0.1636, 0.6586, 0.7375, 0.1495, 0.7216, 0.6611, 0.2055, -0.2056, 0.9745, -0.0899, -0.1962, 0.9771, -0.08254, -0.2256, 0.9685, -0.1057, -0.9698, 0.0, -0.2441, -0.9698, 0.0, -0.2441, -0.9698, 0.0, -0.2441, -0.2056, -0.9745, -0.0899, -0.2335, -0.9659, -0.1119, -0.2256, -0.9685, -0.1057, 0.675, -0.7194, 0.1636, 0.7332, -0.6447, 0.2165, 0.7216, -0.6611, 0.2055, -0.5904, 0.0, 0.8071, -0.5904, 0.0, 0.8071, -0.5904, 0.0, 0.8071, 0.452, 0.7328, 0.5086, 0.1649, 0.9725, 0.1642, 0.06821, 0.9964, 0.04991, -0.2859, 0.9566, 0.05612, -0.1606, 0.9826, 0.09354, -0.3366, 0.9408, 0.04023, -0.8071, 0.0, -0.5904, -0.8071, 0.0, -0.5904, -0.8071, 0.0, -0.5904, -0.2859, -0.9566, 0.05612, -0.1606, -0.9826, 0.09354, -0.1046, -0.9885, 0.1095, 0.452, -0.7328, 0.5086, 0.1649, -0.9726, 0.1642, 0.4977, -0.6585, 0.5645, -0.5904, 0.0, 0.8071, -0.5904, 0.0, 0.8071, -0.5904, 0.0, 0.8071, -0.5904, 0.0, 0.8071, -0.5904, 0.0, 0.8071, -0.5904, 0.0, 0.8071, 0.452, 0.7328, 0.5086, 0.4977, 0.6585, 0.5645, 0.1649, 0.9725, 0.1642, -0.2859, 0.9566, 0.05612, -0.1046, 0.9885, 0.1095, -0.1606, 0.9826, 0.09354, -0.8071, 0.0, -0.5904, -0.8071, 0.0, -0.5904, -0.8071, 0.0, -0.5904, -0.2859, -0.9566, 0.05612, -0.3366, -0.9408, 0.04023, -0.1606, -0.9826, 0.09354, 0.452, -0.7328, 0.5086, 0.06819, -0.9964, 0.04987, 0.1649, -0.9726, 0.1642])] * 3)])

# ---- objects
ob_light = bpy.data.objects.new('Light', light_light)
ob_camera = bpy.data.objects.new('Camera', cam_camera)
ob_tree_low = bpy.data.objects.new('Tree_low', me_tree_low)

# ---- transforms, parenting, visibility, modifiers, constraints
ob_light.location = (4.076, 1.005, 5.904)
ob_light.rotation_euler = (0.6503, 0.05522, 1.866)
ob_light.lock_rotations_4d = False
ob_light.empty_display_type = 'ARROWS'
ob_light.color = (0.0, 0.0, 0.0, 0.0)
ob_light.lineart.crease_threshold = 0.0
ob_camera.location = (7.359, -6.926, 4.958)
ob_camera.rotation_euler = (1.109, 0.0, 0.8149)
ob_camera.lock_rotations_4d = False
ob_camera.empty_display_type = 'ARROWS'
ob_camera.color = (0.0, 0.0, 0.0, 0.0)
ob_camera.display_type = 'WIRE'
ob_camera.lineart.crease_threshold = 0.0
ob_tree_low.location = (0.0, 0.6324, 0.0)
ob_tree_low.rotation_euler = (-0.006068, -2.22e-16, 2.234e-16)
ob_tree_low.scale = (0.3143, 0.3143, 0.3143)

# ---- collection membership
col_collection.objects.link(ob_light)
col_collection.objects.link(ob_camera)
col_collection.objects.link(ob_tree_low)

# ---- scene / render settings (as saved in the file)
scene.camera = ob_camera
scene.frame_start = 1; scene.frame_end = 250; scene.frame_set(1)
scene.render.engine = 'BLENDER_EEVEE_NEXT'
bpy.context.view_layer.update()
